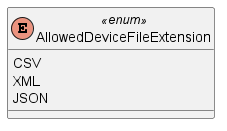

The diagram above was rendered by PlantUML. Its source (embedded in the PNG):
@startuml AllowedDeviceFileExtension
skinparam classAttributeIconSize 0

enum AllowedDeviceFileExtension <<enum>> {
        CSV
        XML
        JSON
    }
@enduml